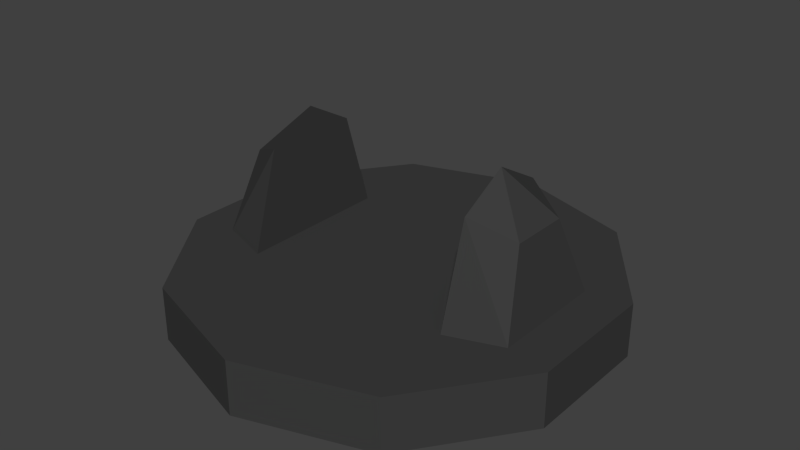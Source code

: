 # Source: Cannon_Base.blend  (saved by Blender 2.74.0; exported with 4.5.12 LTS)
import bpy
from mathutils import Matrix  # noqa: F401  (used for matrix-valued properties, if any)

bpy.ops.wm.read_factory_settings(use_empty=True)
scene = bpy.context.scene
scene.name = 'Scene'

# ---- collections
col_collection_1 = bpy.data.collections.new('Collection 1'); scene.collection.children.link(col_collection_1)

# ---- materials (node trees are filled in below, after node groups)
mat_cannon_base = bpy.data.materials.new('Cannon Base')
mat_cannon_base.alpha_threshold = 0.0
mat_cannon_base.use_transparent_shadow = False
mat_cannon_base.diffuse_color = (0.04696, 0.04696, 0.04696, 1.0)
mat_cannon_base.roughness = 0.5
mat_cannon_base.specular_intensity = 0.0

# ---- material node trees

# ---- world
world_world = bpy.data.worlds.new('World'); scene.world = world_world
world_world.color = (0.05088, 0.05088, 0.05088)
world_world.use_sun_shadow = False
world_world.sun_shadow_jitter_overblur = 0.0
world_world.cycles.sampling_method = 'MANUAL'
world_world.cycles.sample_map_resolution = 256

# ---- meshes
me_circle = bpy.data.meshes.new('Circle')
me_circle.from_pydata([(0.0, 0.0, -1.0), (-0.5878, -5.96e-08, -0.809), (-0.9511, 0.0, -0.309), (-0.9511, 0.0, 0.309), (-0.5878, 5.96e-08, 0.809), (8.742e-08, 0.0, 1.0), (0.5878, 5.96e-08, 0.809), (0.9511, 0.0, 0.309), (0.9511, 0.0, -0.309), (0.5878, -5.96e-08, -0.809), (0.0, 0.25, -1.0), (-0.5878, 0.25, -0.809), (-0.9511, 0.25, -0.309), (-0.9511, 0.25, 0.309), (-0.5878, 0.25, 0.809), (8.742e-08, 0.25, 1.0), (0.5878, 0.25, 0.809), (0.9511, 0.25, 0.309), (0.9511, 0.25, -0.309), (0.5878, 0.25, -0.809), (-0.5, 0.25, 0.36), (-0.5, 0.25, -0.36), (-0.7499, 0.2498, -0.2745), (-0.7501, 0.2502, 0.2745), (0.5, 0.25, 0.36), (0.5, 0.25, -0.36), (0.75, 0.25, -0.2716), (0.75, 0.25, 0.2716), (-0.5, 0.6983, 0.2263), (-0.5, 0.6983, -0.2263), (0.5, 0.6983, 0.2263), (0.5, 0.6983, -0.2263), (-0.5, 0.8242, -5.96e-08), (0.5, 0.8242, -5.96e-08), (-0.6875, 0.6123, -0.1372), (-0.6875, 0.6125, 0.1372), (0.6875, 0.6124, -0.1358), (0.6875, 0.6124, 0.1358)], [], [(0, 10, 19, 9), (9, 19, 18, 8), (7, 8, 18, 17), (7, 17, 16, 6), (6, 16, 15, 5), (5, 15, 14, 4), (4, 14, 13, 3), (2, 3, 13, 12), (2, 12, 11, 1), (1, 11, 10, 0), (9, 1, 0), (8, 1, 9), (8, 2, 1), (7, 2, 8), (7, 3, 2), (7, 4, 3), (6, 4, 7), (5, 4, 6), (24, 21, 20), (24, 25, 21), (20, 23, 14), (14, 23, 13), (17, 27, 16), (27, 24, 16), (15, 16, 24), (24, 20, 15), (14, 15, 20), (25, 10, 21), (10, 11, 21), (22, 21, 11), (11, 12, 22), (10, 25, 19), (25, 26, 19), (19, 26, 18), (20, 21, 29, 32, 28), (25, 24, 30, 33, 31), (18, 26, 27), (18, 27, 17), (22, 12, 23), (12, 13, 23), (37, 30, 27), (27, 30, 24), (33, 30, 37), (33, 37, 36), (33, 36, 31), (36, 26, 31), (25, 31, 26), (27, 26, 36), (37, 27, 36), (35, 23, 28), (20, 28, 23), (32, 35, 28), (32, 34, 35), (32, 29, 34), (34, 29, 22), (22, 29, 21), (35, 34, 23), (23, 34, 22)])
me_circle.materials.append(mat_cannon_base)
me_circle.use_remesh_preserve_volume = False
me_circle.use_remesh_preserve_attributes = False
me_circle.use_mirror_vertex_groups = False
me_circle.update()

# ---- objects
ob_cannon_base = bpy.data.objects.new('Cannon Base', me_circle)

# ---- transforms, parenting, visibility, modifiers, constraints
ob_cannon_base.location = (0.0, 0.0, 0.0)
ob_cannon_base.rotation_euler = (1.571, 0.0, 0.0)
ob_cannon_base.lineart.crease_threshold = 0.0

# ---- collection membership
col_collection_1.objects.link(ob_cannon_base)

# ---- scene / render settings (as saved in the file)
scene.frame_start = 1; scene.frame_end = 250; scene.frame_set(1)
scene.render.engine = 'BLENDER_EEVEE_NEXT'
scene.render.resolution_percentage = 50
scene.render.dither_intensity = 0.0
scene.cycles.use_denoising = False
scene.cycles.samples = 10
scene.cycles.sampling_pattern = 'TABULATED_SOBOL'
scene.cycles.light_sampling_threshold = 0.0
scene.cycles.use_adaptive_sampling = False
scene.cycles.use_light_tree = False
scene.cycles.blur_glossy = 0.0
scene.cycles.pixel_filter_type = 'GAUSSIAN'
scene.cycles.sample_clamp_indirect = 0.0
scene.view_settings.view_transform = 'Standard'
bpy.context.view_layer.update()

# ---- added for rendering (the .blend has no active camera and no usable light): camera, sun
cam_auto = bpy.data.cameras.new('AutoCamera')
cam_auto.lens = 50.0
cam_auto.sensor_width = 36.0
cam_auto.clip_end = 1000.0
ob_auto_camera = bpy.data.objects.new('AutoCamera', cam_auto)
scene.collection.objects.link(ob_auto_camera)
ob_auto_camera.location = (2.66512, -3.19814, 2.54419)
ob_auto_camera.rotation_euler = (1.09748, -7.21219e-08, 0.694738)
scene.camera = ob_auto_camera
light_auto_sun = bpy.data.lights.new('AutoSun', 'SUN')
light_auto_sun.energy = 3.0
light_auto_sun.angle = 0.0523599
ob_auto_sun = bpy.data.objects.new('AutoSun', light_auto_sun)
scene.collection.objects.link(ob_auto_sun)
ob_auto_sun.rotation_euler = (0.872665, 0.174533, 0.523599)
bpy.context.view_layer.update()
